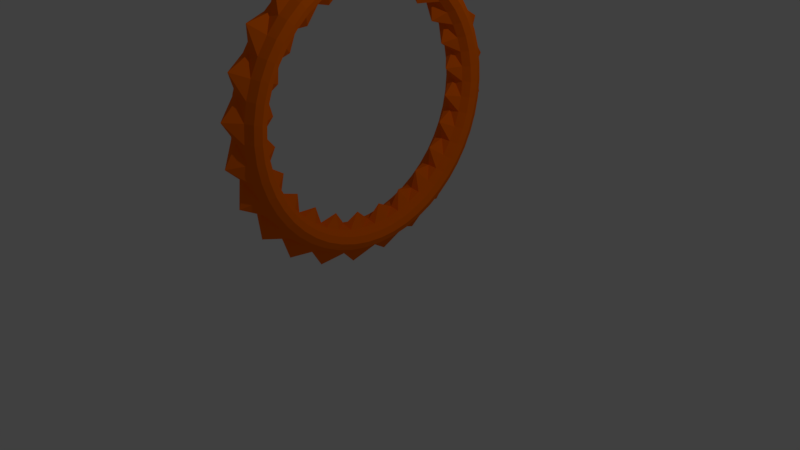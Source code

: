 # Source: Flaming_Hoop.blend  (saved by Blender 2.79.0; exported with 4.5.12 LTS)
import bpy
from mathutils import Matrix  # noqa: F401  (used for matrix-valued properties, if any)

bpy.ops.wm.read_factory_settings(use_empty=True)
scene = bpy.context.scene
scene.name = 'Scene'

# ---- collections
col_collection_1 = bpy.data.collections.new('Collection 1'); scene.collection.children.link(col_collection_1)

# ---- materials (node trees are filled in below, after node groups)
mat_flaming_hoop = bpy.data.materials.new('Flaming Hoop')
mat_flaming_hoop.alpha_threshold = 0.0
mat_flaming_hoop.use_transparent_shadow = False
mat_flaming_hoop.diffuse_color = (1.0, 0.1618, 0.0, 1.0)
mat_flaming_hoop.roughness = 0.5
mat_flaming_hoop.line_color = (0.0, 0.0, 0.0, 1.0)

# ---- material node trees

# ---- world
world_world = bpy.data.worlds.new('World'); scene.world = world_world
world_world.color = (0.05088, 0.05088, 0.05088)
world_world.use_sun_shadow = False
world_world.sun_shadow_jitter_overblur = 0.0
world_world.cycles.sampling_method = 'MANUAL'

# ---- cameras
cam_camera = bpy.data.cameras.new('Camera')
cam_camera.clip_end = 100.0
cam_camera.lens = 35.0
cam_camera.sensor_width = 32.0
cam_camera.sensor_height = 18.0
cam_camera.ortho_scale = 7.314
cam_camera.dof.focus_distance = 0.0
cam_camera.dof.aperture_fstop = 128.0

# ---- lights
light_lamp = bpy.data.lights.new('Lamp', 'POINT')
light_lamp.transmission_factor = 0.0
light_lamp.cutoff_distance = 30.0
light_lamp.energy = 100.0
light_lamp.shadow_buffer_clip_start = 1.001
light_lamp.shadow_soft_size = 0.1
light_lamp.shadow_maximum_resolution = 0.006
light_lamp.use_absolute_resolution = True

# ---- meshes
me_torus = bpy.data.meshes.new('Torus')
me_torus.from_pydata([(1.51e-07, 0.0, -1.834), (0.125, 0.0, -1.812), (0.2165, 0.0, -1.751), (0.25, 0.0, -1.667), (0.2165, 0.0, -1.584), (0.125, 0.0, -1.523), (1.235e-07, 0.0, -1.5), (-0.125, 0.0, -1.523), (-0.2165, 0.0, -1.584), (-0.25, 0.0, -1.667), (-0.2165, 0.0, -1.751), (-0.125, 0.0, -1.812), (1.647e-07, 0.2633, -2.0), (0.125, 0.2365, -1.796), (0.2165, 0.2285, -1.736), (0.25, 0.2176, -1.653), (0.2165, 0.2067, -1.57), (0.125, 0.1988, -1.51), (1.102e-07, 0.1763, -1.339), (-0.125, 0.1988, -1.51), (-0.2165, 0.2067, -1.57), (-0.25, 0.2176, -1.653), (-0.2165, 0.2285, -1.736), (-0.125, 0.2365, -1.796), (1.459e-07, 0.4746, -1.771), (0.125, 0.4689, -1.75), (0.2165, 0.4531, -1.691), (0.25, 0.4315, -1.61), (0.2165, 0.4099, -1.53), (0.125, 0.3941, -1.471), (1.193e-07, 0.3883, -1.449), (-0.125, 0.3941, -1.471), (-0.2165, 0.4099, -1.53), (-0.25, 0.4315, -1.61), (-0.2165, 0.4531, -1.691), (-0.125, 0.4689, -1.75), (1.535e-07, 0.772, -1.864), (0.125, 0.6932, -1.674), (0.2165, 0.6699, -1.617), (0.25, 0.638, -1.54), (0.2165, 0.6061, -1.463), (0.125, 0.5827, -1.407), (1.027e-07, 0.5168, -1.248), (-0.125, 0.5827, -1.407), (-0.2165, 0.6061, -1.463), (-0.25, 0.638, -1.54), (-0.2165, 0.6699, -1.617), (-0.125, 0.6932, -1.674), (1.308e-07, 0.9169, -1.588), (0.125, 0.9058, -1.569), (0.2165, 0.8753, -1.516), (0.25, 0.8336, -1.444), (0.2165, 0.7919, -1.372), (0.125, 0.7614, -1.319), (1.07e-07, 0.7502, -1.299), (-0.125, 0.7614, -1.319), (-0.2165, 0.7919, -1.372), (-0.25, 0.8336, -1.444), (-0.2165, 0.8753, -1.516), (-0.125, 0.9058, -1.569), (1.318e-07, 1.228, -1.6), (0.125, 1.103, -1.437), (0.2165, 1.066, -1.389), (0.25, 1.015, -1.323), (0.2165, 0.9642, -1.257), (0.125, 0.927, -1.208), (8.821e-08, 0.8221, -1.071), (-0.125, 0.927, -1.208), (-0.2165, 0.9642, -1.257), (-0.25, 1.015, -1.323), (-0.2165, 1.066, -1.389), (-0.125, 1.103, -1.437), (1.068e-07, 1.297, -1.297), (0.125, 1.281, -1.281), (0.2165, 1.238, -1.238), (0.25, 1.179, -1.179), (0.2165, 1.12, -1.12), (0.125, 1.077, -1.077), (8.736e-08, 1.061, -1.061), (-0.125, 1.077, -1.077), (-0.2165, 1.12, -1.12), (-0.25, 1.179, -1.179), (-0.2165, 1.238, -1.238), (-0.125, 1.281, -1.281), (1.011e-07, 1.6, -1.228), (0.125, 1.437, -1.103), (0.2165, 1.389, -1.066), (0.25, 1.323, -1.015), (0.2165, 1.257, -0.9642), (0.125, 1.208, -0.927), (6.769e-08, 1.071, -0.8221), (-0.125, 1.208, -0.927), (-0.2165, 1.257, -0.9642), (-0.25, 1.323, -1.015), (-0.2165, 1.389, -1.066), (-0.125, 1.437, -1.103), (7.55e-08, 1.588, -0.9169), (0.125, 1.569, -0.9058), (0.2165, 1.516, -0.8753), (0.25, 1.444, -0.8336), (0.2165, 1.372, -0.7919), (0.125, 1.319, -0.7614), (6.177e-08, 1.299, -0.7502), (-0.125, 1.319, -0.7614), (-0.2165, 1.372, -0.7919), (-0.25, 1.444, -0.8336), (-0.2165, 1.516, -0.8753), (-0.125, 1.569, -0.9058), (6.356e-08, 1.864, -0.772), (0.125, 1.674, -0.6932), (0.2165, 1.617, -0.6699), (0.25, 1.54, -0.638), (0.2165, 1.463, -0.6061), (0.125, 1.407, -0.5827), (4.255e-08, 1.248, -0.5168), (-0.125, 1.407, -0.5827), (-0.2165, 1.463, -0.6061), (-0.25, 1.54, -0.638), (-0.2165, 1.617, -0.6699), (-0.125, 1.674, -0.6932), (3.908e-08, 1.771, -0.4746), (0.125, 1.75, -0.4689), (0.2165, 1.691, -0.4531), (0.25, 1.61, -0.4315), (0.2165, 1.53, -0.4099), (0.125, 1.471, -0.3941), (3.198e-08, 1.449, -0.3883), (-0.125, 1.471, -0.3941), (-0.2165, 1.53, -0.4099), (-0.25, 1.61, -0.4315), (-0.2165, 1.691, -0.4531), (-0.125, 1.75, -0.4689), (2.168e-08, 2.0, -0.2633), (0.125, 1.796, -0.2365), (0.2165, 1.736, -0.2285), (0.25, 1.653, -0.2176), (0.2165, 1.57, -0.2067), (0.125, 1.51, -0.1988), (1.451e-08, 1.339, -0.1763), (-0.125, 1.51, -0.1988), (-0.2165, 1.57, -0.2067), (-0.25, 1.653, -0.2176), (-0.2165, 1.736, -0.2285), (-0.125, 1.796, -0.2365), (1.14e-14, 1.834, -1.385e-07), (0.125, 1.812, -1.281e-07), (0.2165, 1.751, -1.172e-07), (0.25, 1.667, -1.086e-07), (0.2165, 1.584, -1.046e-07), (0.125, 1.523, -1.063e-07), (9.358e-15, 1.5, -1.133e-07), (-0.125, 1.523, -1.236e-07), (-0.2165, 1.584, -1.346e-07), (-0.25, 1.667, -1.432e-07), (-0.2165, 1.751, -1.471e-07), (-0.125, 1.812, -1.454e-07), (-2.168e-08, 2.0, 0.2633), (0.125, 1.796, 0.2365), (0.2165, 1.736, 0.2285), (0.25, 1.653, 0.2176), (0.2165, 1.57, 0.2067), (0.125, 1.51, 0.1988), (-1.451e-08, 1.339, 0.1763), (-0.125, 1.51, 0.1988), (-0.2165, 1.57, 0.2067), (-0.25, 1.653, 0.2176), (-0.2165, 1.736, 0.2285), (-0.125, 1.796, 0.2365), (-3.908e-08, 1.771, 0.4746), (0.125, 1.75, 0.4689), (0.2165, 1.691, 0.4531), (0.25, 1.61, 0.4315), (0.2165, 1.53, 0.4099), (0.125, 1.471, 0.3941), (-3.197e-08, 1.449, 0.3883), (-0.125, 1.471, 0.3941), (-0.2165, 1.53, 0.4099), (-0.25, 1.61, 0.4315), (-0.2165, 1.691, 0.4531), (-0.125, 1.75, 0.4689), (-6.356e-08, 1.864, 0.772), (0.125, 1.674, 0.6932), (0.2165, 1.617, 0.6699), (0.25, 1.54, 0.638), (0.2165, 1.463, 0.6061), (0.125, 1.407, 0.5827), (-4.255e-08, 1.248, 0.5168), (-0.125, 1.407, 0.5827), (-0.2165, 1.463, 0.6061), (-0.25, 1.54, 0.638), (-0.2165, 1.617, 0.6699), (-0.125, 1.674, 0.6932), (-7.55e-08, 1.588, 0.9169), (0.125, 1.569, 0.9058), (0.2165, 1.516, 0.8753), (0.25, 1.444, 0.8336), (0.2165, 1.372, 0.7919), (0.125, 1.319, 0.7614), (-6.177e-08, 1.299, 0.7502), (-0.125, 1.319, 0.7614), (-0.2165, 1.372, 0.7919), (-0.25, 1.444, 0.8336), (-0.2165, 1.516, 0.8753), (-0.125, 1.569, 0.9058), (-1.011e-07, 1.6, 1.228), (0.125, 1.437, 1.103), (0.2165, 1.389, 1.066), (0.25, 1.323, 1.015), (0.2165, 1.257, 0.9642), (0.125, 1.208, 0.927), (-6.769e-08, 1.071, 0.8221), (-0.125, 1.208, 0.927), (-0.2165, 1.257, 0.9642), (-0.25, 1.323, 1.015), (-0.2165, 1.389, 1.066), (-0.125, 1.437, 1.103), (-1.068e-07, 1.297, 1.297), (0.125, 1.281, 1.281), (0.2165, 1.238, 1.238), (0.25, 1.179, 1.179), (0.2165, 1.12, 1.12), (0.125, 1.077, 1.077), (-8.736e-08, 1.061, 1.061), (-0.125, 1.077, 1.077), (-0.2165, 1.12, 1.12), (-0.25, 1.179, 1.179), (-0.2165, 1.238, 1.238), (-0.125, 1.281, 1.281), (-1.318e-07, 1.228, 1.6), (0.125, 1.103, 1.437), (0.2165, 1.066, 1.389), (0.25, 1.015, 1.323), (0.2165, 0.9642, 1.257), (0.125, 0.927, 1.208), (-8.821e-08, 0.8221, 1.071), (-0.125, 0.927, 1.208), (-0.2165, 0.9642, 1.257), (-0.25, 1.015, 1.323), (-0.2165, 1.066, 1.389), (-0.125, 1.103, 1.437), (-1.308e-07, 0.9169, 1.588), (0.125, 0.9058, 1.569), (0.2165, 0.8753, 1.516), (0.25, 0.8336, 1.444), (0.2165, 0.7919, 1.372), (0.125, 0.7614, 1.319), (-1.07e-07, 0.7502, 1.299), (-0.125, 0.7614, 1.319), (-0.2165, 0.7919, 1.372), (-0.25, 0.8336, 1.444), (-0.2165, 0.8753, 1.516), (-0.125, 0.9058, 1.569), (-1.535e-07, 0.772, 1.864), (0.125, 0.6932, 1.674), (0.2165, 0.6699, 1.617), (0.25, 0.638, 1.54), (0.2165, 0.6061, 1.463), (0.125, 0.5827, 1.407), (-1.027e-07, 0.5168, 1.248), (-0.125, 0.5827, 1.407), (-0.2165, 0.6061, 1.463), (-0.25, 0.638, 1.54), (-0.2165, 0.6699, 1.617), (-0.125, 0.6932, 1.674), (-1.459e-07, 0.4746, 1.771), (0.125, 0.4689, 1.75), (0.2165, 0.4531, 1.691), (0.25, 0.4315, 1.61), (0.2165, 0.4099, 1.53), (0.125, 0.3941, 1.471), (-1.193e-07, 0.3883, 1.449), (-0.125, 0.3941, 1.471), (-0.2165, 0.4099, 1.53), (-0.25, 0.4315, 1.61), (-0.2165, 0.4531, 1.691), (-0.125, 0.4689, 1.75), (-1.647e-07, 0.2633, 2.0), (0.125, 0.2365, 1.796), (0.2165, 0.2285, 1.736), (0.25, 0.2176, 1.653), (0.2165, 0.2067, 1.57), (0.125, 0.1988, 1.51), (-1.102e-07, 0.1763, 1.339), (-0.125, 0.1988, 1.51), (-0.2165, 0.2067, 1.57), (-0.25, 0.2176, 1.653), (-0.2165, 0.2285, 1.736), (-0.125, 0.2365, 1.796), (-1.51e-07, 1.603e-07, 1.834), (0.125, 1.584e-07, 1.812), (0.2165, 1.53e-07, 1.751), (0.25, 1.457e-07, 1.667), (0.2165, 1.385e-07, 1.584), (0.125, 1.331e-07, 1.523), (-1.235e-07, 1.312e-07, 1.5), (-0.125, 1.331e-07, 1.523), (-0.2165, 1.385e-07, 1.584), (-0.25, 1.457e-07, 1.667), (-0.2165, 1.53e-07, 1.751), (-0.125, 1.584e-07, 1.812), (-1.647e-07, -0.2633, 2.0), (0.125, -0.2365, 1.796), (0.2165, -0.2285, 1.736), (0.25, -0.2176, 1.653), (0.2165, -0.2067, 1.57), (0.125, -0.1988, 1.51), (-1.102e-07, -0.1763, 1.339), (-0.125, -0.1988, 1.51), (-0.2165, -0.2067, 1.57), (-0.25, -0.2176, 1.653), (-0.2165, -0.2285, 1.736), (-0.125, -0.2365, 1.796), (-1.459e-07, -0.4746, 1.771), (0.125, -0.4689, 1.75), (0.2165, -0.4531, 1.691), (0.25, -0.4315, 1.61), (0.2165, -0.4099, 1.53), (0.125, -0.3941, 1.471), (-1.193e-07, -0.3883, 1.449), (-0.125, -0.3941, 1.471), (-0.2165, -0.4099, 1.53), (-0.25, -0.4315, 1.61), (-0.2165, -0.4531, 1.691), (-0.125, -0.4689, 1.75), (-1.535e-07, -0.772, 1.864), (0.125, -0.6932, 1.674), (0.2165, -0.6699, 1.617), (0.25, -0.638, 1.54), (0.2165, -0.6061, 1.463), (0.125, -0.5827, 1.407), (-1.027e-07, -0.5168, 1.248), (-0.125, -0.5827, 1.407), (-0.2165, -0.6061, 1.463), (-0.25, -0.638, 1.54), (-0.2165, -0.6699, 1.617), (-0.125, -0.6932, 1.674), (-1.308e-07, -0.9169, 1.588), (0.125, -0.9058, 1.569), (0.2165, -0.8753, 1.516), (0.25, -0.8336, 1.444), (0.2165, -0.7919, 1.372), (0.125, -0.7614, 1.319), (-1.07e-07, -0.7502, 1.299), (-0.125, -0.7614, 1.319), (-0.2165, -0.7919, 1.372), (-0.25, -0.8336, 1.444), (-0.2165, -0.8753, 1.516), (-0.125, -0.9058, 1.569), (-1.318e-07, -1.228, 1.6), (0.125, -1.103, 1.437), (0.2165, -1.066, 1.389), (0.25, -1.015, 1.323), (0.2165, -0.9642, 1.257), (0.125, -0.927, 1.208), (-8.821e-08, -0.8221, 1.071), (-0.125, -0.927, 1.208), (-0.2165, -0.9642, 1.257), (-0.25, -1.015, 1.323), (-0.2165, -1.066, 1.389), (-0.125, -1.103, 1.437), (-1.068e-07, -1.297, 1.297), (0.125, -1.281, 1.281), (0.2165, -1.238, 1.238), (0.25, -1.179, 1.179), (0.2165, -1.12, 1.12), (0.125, -1.077, 1.077), (-8.736e-08, -1.061, 1.061), (-0.125, -1.077, 1.077), (-0.2165, -1.12, 1.12), (-0.25, -1.179, 1.179), (-0.2165, -1.238, 1.238), (-0.125, -1.281, 1.281), (-1.011e-07, -1.6, 1.228), (0.125, -1.437, 1.103), (0.2165, -1.389, 1.066), (0.25, -1.323, 1.015), (0.2165, -1.257, 0.9642), (0.125, -1.208, 0.927), (-6.769e-08, -1.071, 0.8221), (-0.125, -1.208, 0.927), (-0.2165, -1.257, 0.9642), (-0.25, -1.323, 1.015), (-0.2165, -1.389, 1.066), (-0.125, -1.437, 1.103), (-7.55e-08, -1.588, 0.9169), (0.125, -1.569, 0.9058), (0.2165, -1.516, 0.8753), (0.25, -1.444, 0.8336), (0.2165, -1.372, 0.7919), (0.125, -1.319, 0.7614), (-6.177e-08, -1.299, 0.7502), (-0.125, -1.319, 0.7614), (-0.2165, -1.372, 0.7919), (-0.25, -1.444, 0.8336), (-0.2165, -1.516, 0.8753), (-0.125, -1.569, 0.9058), (-6.356e-08, -1.864, 0.772), (0.125, -1.674, 0.6932), (0.2165, -1.617, 0.6699), (0.25, -1.54, 0.638), (0.2165, -1.463, 0.6061), (0.125, -1.407, 0.5827), (-4.255e-08, -1.248, 0.5168), (-0.125, -1.407, 0.5827), (-0.2165, -1.463, 0.6061), (-0.25, -1.54, 0.638), (-0.2165, -1.617, 0.6699), (-0.125, -1.674, 0.6932), (-3.908e-08, -1.771, 0.4746), (0.125, -1.75, 0.4689), (0.2165, -1.691, 0.4531), (0.25, -1.61, 0.4315), (0.2165, -1.53, 0.4099), (0.125, -1.471, 0.3941), (-3.198e-08, -1.449, 0.3883), (-0.125, -1.471, 0.3941), (-0.2165, -1.53, 0.4099), (-0.25, -1.61, 0.4315), (-0.2165, -1.691, 0.4531), (-0.125, -1.75, 0.4689), (-2.168e-08, -2.0, 0.2633), (0.125, -1.796, 0.2365), (0.2165, -1.736, 0.2285), (0.25, -1.653, 0.2176), (0.2165, -1.57, 0.2067), (0.125, -1.51, 0.1988), (-1.451e-08, -1.339, 0.1763), (-0.125, -1.51, 0.1988), (-0.2165, -1.57, 0.2067), (-0.25, -1.653, 0.2176), (-0.2165, -1.736, 0.2285), (-0.125, -1.796, 0.2365), (1.14e-14, -1.834, -1.385e-07), (0.125, -1.812, -1.281e-07), (0.2165, -1.751, -1.172e-07), (0.25, -1.667, -1.086e-07), (0.2165, -1.584, -1.046e-07), (0.125, -1.523, -1.063e-07), (9.358e-15, -1.5, -1.133e-07), (-0.125, -1.523, -1.236e-07), (-0.2165, -1.584, -1.346e-07), (-0.25, -1.667, -1.432e-07), (-0.2165, -1.751, -1.471e-07), (-0.125, -1.812, -1.454e-07), (2.168e-08, -2.0, -0.2633), (0.125, -1.796, -0.2365), (0.2165, -1.736, -0.2285), (0.25, -1.653, -0.2176), (0.2165, -1.57, -0.2067), (0.125, -1.51, -0.1988), (1.451e-08, -1.339, -0.1763), (-0.125, -1.51, -0.1988), (-0.2165, -1.57, -0.2067), (-0.25, -1.653, -0.2176), (-0.2165, -1.736, -0.2285), (-0.125, -1.796, -0.2365), (3.908e-08, -1.771, -0.4746), (0.125, -1.75, -0.4689), (0.2165, -1.691, -0.4531), (0.25, -1.61, -0.4315), (0.2165, -1.53, -0.4099), (0.125, -1.471, -0.3941), (3.197e-08, -1.449, -0.3883), (-0.125, -1.471, -0.3941), (-0.2165, -1.53, -0.4099), (-0.25, -1.61, -0.4315), (-0.2165, -1.691, -0.4531), (-0.125, -1.75, -0.4689), (6.356e-08, -1.864, -0.772), (0.125, -1.674, -0.6932), (0.2165, -1.617, -0.6699), (0.25, -1.54, -0.638), (0.2165, -1.463, -0.6061), (0.125, -1.407, -0.5827), (4.255e-08, -1.248, -0.5168), (-0.125, -1.407, -0.5827), (-0.2165, -1.463, -0.6061), (-0.25, -1.54, -0.638), (-0.2165, -1.617, -0.6699), (-0.125, -1.674, -0.6932), (7.55e-08, -1.588, -0.9169), (0.125, -1.569, -0.9058), (0.2165, -1.516, -0.8753), (0.25, -1.444, -0.8336), (0.2165, -1.372, -0.7919), (0.125, -1.319, -0.7614), (6.177e-08, -1.299, -0.7502), (-0.125, -1.319, -0.7614), (-0.2165, -1.372, -0.7919), (-0.25, -1.444, -0.8336), (-0.2165, -1.516, -0.8753), (-0.125, -1.569, -0.9058), (1.011e-07, -1.6, -1.228), (0.125, -1.437, -1.103), (0.2165, -1.389, -1.066), (0.25, -1.323, -1.015), (0.2165, -1.257, -0.9642), (0.125, -1.208, -0.927), (6.769e-08, -1.071, -0.8221), (-0.125, -1.208, -0.927), (-0.2165, -1.257, -0.9642), (-0.25, -1.323, -1.015), (-0.2165, -1.389, -1.066), (-0.125, -1.437, -1.103), (1.068e-07, -1.297, -1.297), (0.125, -1.281, -1.281), (0.2165, -1.238, -1.238), (0.25, -1.179, -1.179), (0.2165, -1.12, -1.12), (0.125, -1.077, -1.077), (8.736e-08, -1.061, -1.061), (-0.125, -1.077, -1.077), (-0.2165, -1.12, -1.12), (-0.25, -1.179, -1.179), (-0.2165, -1.238, -1.238), (-0.125, -1.281, -1.281), (1.318e-07, -1.228, -1.6), (0.125, -1.103, -1.437), (0.2165, -1.066, -1.389), (0.25, -1.015, -1.323), (0.2165, -0.9642, -1.257), (0.125, -0.927, -1.208), (8.821e-08, -0.8221, -1.071), (-0.125, -0.927, -1.208), (-0.2165, -0.9642, -1.257), (-0.25, -1.015, -1.323), (-0.2165, -1.066, -1.389), (-0.125, -1.103, -1.437), (1.308e-07, -0.9169, -1.588), (0.125, -0.9058, -1.569), (0.2165, -0.8753, -1.516), (0.25, -0.8336, -1.444), (0.2165, -0.7919, -1.372), (0.125, -0.7614, -1.319), (1.07e-07, -0.7502, -1.299), (-0.125, -0.7614, -1.319), (-0.2165, -0.7919, -1.372), (-0.25, -0.8336, -1.444), (-0.2165, -0.8753, -1.516), (-0.125, -0.9058, -1.569), (1.535e-07, -0.772, -1.864), (0.125, -0.6932, -1.674), (0.2165, -0.6699, -1.617), (0.25, -0.638, -1.54), (0.2165, -0.6061, -1.463), (0.125, -0.5827, -1.407), (1.027e-07, -0.5168, -1.248), (-0.125, -0.5827, -1.407), (-0.2165, -0.6061, -1.463), (-0.25, -0.638, -1.54), (-0.2165, -0.6699, -1.617), (-0.125, -0.6932, -1.674), (1.459e-07, -0.4746, -1.771), (0.125, -0.4689, -1.75), (0.2165, -0.4531, -1.691), (0.25, -0.4315, -1.61), (0.2165, -0.4099, -1.53), (0.125, -0.3941, -1.471), (1.193e-07, -0.3883, -1.449), (-0.125, -0.3941, -1.471), (-0.2165, -0.4099, -1.53), (-0.25, -0.4315, -1.61), (-0.2165, -0.4531, -1.691), (-0.125, -0.4689, -1.75), (1.647e-07, -0.2633, -2.0), (0.125, -0.2365, -1.796), (0.2165, -0.2285, -1.736), (0.25, -0.2176, -1.653), (0.2165, -0.2067, -1.57), (0.125, -0.1988, -1.51), (1.102e-07, -0.1763, -1.339), (-0.125, -0.1988, -1.51), (-0.2165, -0.2067, -1.57), (-0.25, -0.2176, -1.653), (-0.2165, -0.2285, -1.736), (-0.125, -0.2365, -1.796)], [], [(0, 12, 13, 1), (1, 13, 14, 2), (2, 14, 15, 3), (3, 15, 16, 4), (4, 16, 17, 5), (5, 17, 18, 6), (6, 18, 19, 7), (7, 19, 20, 8), (8, 20, 21, 9), (9, 21, 22, 10), (10, 22, 23, 11), (11, 23, 12, 0), (12, 24, 25, 13), (13, 25, 26, 14), (14, 26, 27, 15), (15, 27, 28, 16), (16, 28, 29, 17), (17, 29, 30, 18), (18, 30, 31, 19), (19, 31, 32, 20), (20, 32, 33, 21), (21, 33, 34, 22), (22, 34, 35, 23), (23, 35, 24, 12), (24, 36, 37, 25), (25, 37, 38, 26), (26, 38, 39, 27), (27, 39, 40, 28), (28, 40, 41, 29), (29, 41, 42, 30), (30, 42, 43, 31), (31, 43, 44, 32), (32, 44, 45, 33), (33, 45, 46, 34), (34, 46, 47, 35), (35, 47, 36, 24), (36, 48, 49, 37), (37, 49, 50, 38), (38, 50, 51, 39), (39, 51, 52, 40), (40, 52, 53, 41), (41, 53, 54, 42), (42, 54, 55, 43), (43, 55, 56, 44), (44, 56, 57, 45), (45, 57, 58, 46), (46, 58, 59, 47), (47, 59, 48, 36), (48, 60, 61, 49), (49, 61, 62, 50), (50, 62, 63, 51), (51, 63, 64, 52), (52, 64, 65, 53), (53, 65, 66, 54), (54, 66, 67, 55), (55, 67, 68, 56), (56, 68, 69, 57), (57, 69, 70, 58), (58, 70, 71, 59), (59, 71, 60, 48), (60, 72, 73, 61), (61, 73, 74, 62), (62, 74, 75, 63), (63, 75, 76, 64), (64, 76, 77, 65), (65, 77, 78, 66), (66, 78, 79, 67), (67, 79, 80, 68), (68, 80, 81, 69), (69, 81, 82, 70), (70, 82, 83, 71), (71, 83, 72, 60), (72, 84, 85, 73), (73, 85, 86, 74), (74, 86, 87, 75), (75, 87, 88, 76), (76, 88, 89, 77), (77, 89, 90, 78), (78, 90, 91, 79), (79, 91, 92, 80), (80, 92, 93, 81), (81, 93, 94, 82), (82, 94, 95, 83), (83, 95, 84, 72), (84, 96, 97, 85), (85, 97, 98, 86), (86, 98, 99, 87), (87, 99, 100, 88), (88, 100, 101, 89), (89, 101, 102, 90), (90, 102, 103, 91), (91, 103, 104, 92), (92, 104, 105, 93), (93, 105, 106, 94), (94, 106, 107, 95), (95, 107, 96, 84), (96, 108, 109, 97), (97, 109, 110, 98), (98, 110, 111, 99), (99, 111, 112, 100), (100, 112, 113, 101), (101, 113, 114, 102), (102, 114, 115, 103), (103, 115, 116, 104), (104, 116, 117, 105), (105, 117, 118, 106), (106, 118, 119, 107), (107, 119, 108, 96), (108, 120, 121, 109), (109, 121, 122, 110), (110, 122, 123, 111), (111, 123, 124, 112), (112, 124, 125, 113), (113, 125, 126, 114), (114, 126, 127, 115), (115, 127, 128, 116), (116, 128, 129, 117), (117, 129, 130, 118), (118, 130, 131, 119), (119, 131, 120, 108), (120, 132, 133, 121), (121, 133, 134, 122), (122, 134, 135, 123), (123, 135, 136, 124), (124, 136, 137, 125), (125, 137, 138, 126), (126, 138, 139, 127), (127, 139, 140, 128), (128, 140, 141, 129), (129, 141, 142, 130), (130, 142, 143, 131), (131, 143, 132, 120), (132, 144, 145, 133), (133, 145, 146, 134), (134, 146, 147, 135), (135, 147, 148, 136), (136, 148, 149, 137), (137, 149, 150, 138), (138, 150, 151, 139), (139, 151, 152, 140), (140, 152, 153, 141), (141, 153, 154, 142), (142, 154, 155, 143), (143, 155, 144, 132), (144, 156, 157, 145), (145, 157, 158, 146), (146, 158, 159, 147), (147, 159, 160, 148), (148, 160, 161, 149), (149, 161, 162, 150), (150, 162, 163, 151), (151, 163, 164, 152), (152, 164, 165, 153), (153, 165, 166, 154), (154, 166, 167, 155), (155, 167, 156, 144), (156, 168, 169, 157), (157, 169, 170, 158), (158, 170, 171, 159), (159, 171, 172, 160), (160, 172, 173, 161), (161, 173, 174, 162), (162, 174, 175, 163), (163, 175, 176, 164), (164, 176, 177, 165), (165, 177, 178, 166), (166, 178, 179, 167), (167, 179, 168, 156), (168, 180, 181, 169), (169, 181, 182, 170), (170, 182, 183, 171), (171, 183, 184, 172), (172, 184, 185, 173), (173, 185, 186, 174), (174, 186, 187, 175), (175, 187, 188, 176), (176, 188, 189, 177), (177, 189, 190, 178), (178, 190, 191, 179), (179, 191, 180, 168), (180, 192, 193, 181), (181, 193, 194, 182), (182, 194, 195, 183), (183, 195, 196, 184), (184, 196, 197, 185), (185, 197, 198, 186), (186, 198, 199, 187), (187, 199, 200, 188), (188, 200, 201, 189), (189, 201, 202, 190), (190, 202, 203, 191), (191, 203, 192, 180), (192, 204, 205, 193), (193, 205, 206, 194), (194, 206, 207, 195), (195, 207, 208, 196), (196, 208, 209, 197), (197, 209, 210, 198), (198, 210, 211, 199), (199, 211, 212, 200), (200, 212, 213, 201), (201, 213, 214, 202), (202, 214, 215, 203), (203, 215, 204, 192), (204, 216, 217, 205), (205, 217, 218, 206), (206, 218, 219, 207), (207, 219, 220, 208), (208, 220, 221, 209), (209, 221, 222, 210), (210, 222, 223, 211), (211, 223, 224, 212), (212, 224, 225, 213), (213, 225, 226, 214), (214, 226, 227, 215), (215, 227, 216, 204), (216, 228, 229, 217), (217, 229, 230, 218), (218, 230, 231, 219), (219, 231, 232, 220), (220, 232, 233, 221), (221, 233, 234, 222), (222, 234, 235, 223), (223, 235, 236, 224), (224, 236, 237, 225), (225, 237, 238, 226), (226, 238, 239, 227), (227, 239, 228, 216), (228, 240, 241, 229), (229, 241, 242, 230), (230, 242, 243, 231), (231, 243, 244, 232), (232, 244, 245, 233), (233, 245, 246, 234), (234, 246, 247, 235), (235, 247, 248, 236), (236, 248, 249, 237), (237, 249, 250, 238), (238, 250, 251, 239), (239, 251, 240, 228), (240, 252, 253, 241), (241, 253, 254, 242), (242, 254, 255, 243), (243, 255, 256, 244), (244, 256, 257, 245), (245, 257, 258, 246), (246, 258, 259, 247), (247, 259, 260, 248), (248, 260, 261, 249), (249, 261, 262, 250), (250, 262, 263, 251), (251, 263, 252, 240), (252, 264, 265, 253), (253, 265, 266, 254), (254, 266, 267, 255), (255, 267, 268, 256), (256, 268, 269, 257), (257, 269, 270, 258), (258, 270, 271, 259), (259, 271, 272, 260), (260, 272, 273, 261), (261, 273, 274, 262), (262, 274, 275, 263), (263, 275, 264, 252), (264, 276, 277, 265), (265, 277, 278, 266), (266, 278, 279, 267), (267, 279, 280, 268), (268, 280, 281, 269), (269, 281, 282, 270), (270, 282, 283, 271), (271, 283, 284, 272), (272, 284, 285, 273), (273, 285, 286, 274), (274, 286, 287, 275), (275, 287, 276, 264), (276, 288, 289, 277), (277, 289, 290, 278), (278, 290, 291, 279), (279, 291, 292, 280), (280, 292, 293, 281), (281, 293, 294, 282), (282, 294, 295, 283), (283, 295, 296, 284), (284, 296, 297, 285), (285, 297, 298, 286), (286, 298, 299, 287), (287, 299, 288, 276), (288, 300, 301, 289), (289, 301, 302, 290), (290, 302, 303, 291), (291, 303, 304, 292), (292, 304, 305, 293), (293, 305, 306, 294), (294, 306, 307, 295), (295, 307, 308, 296), (296, 308, 309, 297), (297, 309, 310, 298), (298, 310, 311, 299), (299, 311, 300, 288), (300, 312, 313, 301), (301, 313, 314, 302), (302, 314, 315, 303), (303, 315, 316, 304), (304, 316, 317, 305), (305, 317, 318, 306), (306, 318, 319, 307), (307, 319, 320, 308), (308, 320, 321, 309), (309, 321, 322, 310), (310, 322, 323, 311), (311, 323, 312, 300), (312, 324, 325, 313), (313, 325, 326, 314), (314, 326, 327, 315), (315, 327, 328, 316), (316, 328, 329, 317), (317, 329, 330, 318), (318, 330, 331, 319), (319, 331, 332, 320), (320, 332, 333, 321), (321, 333, 334, 322), (322, 334, 335, 323), (323, 335, 324, 312), (324, 336, 337, 325), (325, 337, 338, 326), (326, 338, 339, 327), (327, 339, 340, 328), (328, 340, 341, 329), (329, 341, 342, 330), (330, 342, 343, 331), (331, 343, 344, 332), (332, 344, 345, 333), (333, 345, 346, 334), (334, 346, 347, 335), (335, 347, 336, 324), (336, 348, 349, 337), (337, 349, 350, 338), (338, 350, 351, 339), (339, 351, 352, 340), (340, 352, 353, 341), (341, 353, 354, 342), (342, 354, 355, 343), (343, 355, 356, 344), (344, 356, 357, 345), (345, 357, 358, 346), (346, 358, 359, 347), (347, 359, 348, 336), (348, 360, 361, 349), (349, 361, 362, 350), (350, 362, 363, 351), (351, 363, 364, 352), (352, 364, 365, 353), (353, 365, 366, 354), (354, 366, 367, 355), (355, 367, 368, 356), (356, 368, 369, 357), (357, 369, 370, 358), (358, 370, 371, 359), (359, 371, 360, 348), (360, 372, 373, 361), (361, 373, 374, 362), (362, 374, 375, 363), (363, 375, 376, 364), (364, 376, 377, 365), (365, 377, 378, 366), (366, 378, 379, 367), (367, 379, 380, 368), (368, 380, 381, 369), (369, 381, 382, 370), (370, 382, 383, 371), (371, 383, 372, 360), (372, 384, 385, 373), (373, 385, 386, 374), (374, 386, 387, 375), (375, 387, 388, 376), (376, 388, 389, 377), (377, 389, 390, 378), (378, 390, 391, 379), (379, 391, 392, 380), (380, 392, 393, 381), (381, 393, 394, 382), (382, 394, 395, 383), (383, 395, 384, 372), (384, 396, 397, 385), (385, 397, 398, 386), (386, 398, 399, 387), (387, 399, 400, 388), (388, 400, 401, 389), (389, 401, 402, 390), (390, 402, 403, 391), (391, 403, 404, 392), (392, 404, 405, 393), (393, 405, 406, 394), (394, 406, 407, 395), (395, 407, 396, 384), (396, 408, 409, 397), (397, 409, 410, 398), (398, 410, 411, 399), (399, 411, 412, 400), (400, 412, 413, 401), (401, 413, 414, 402), (402, 414, 415, 403), (403, 415, 416, 404), (404, 416, 417, 405), (405, 417, 418, 406), (406, 418, 419, 407), (407, 419, 408, 396), (408, 420, 421, 409), (409, 421, 422, 410), (410, 422, 423, 411), (411, 423, 424, 412), (412, 424, 425, 413), (413, 425, 426, 414), (414, 426, 427, 415), (415, 427, 428, 416), (416, 428, 429, 417), (417, 429, 430, 418), (418, 430, 431, 419), (419, 431, 420, 408), (420, 432, 433, 421), (421, 433, 434, 422), (422, 434, 435, 423), (423, 435, 436, 424), (424, 436, 437, 425), (425, 437, 438, 426), (426, 438, 439, 427), (427, 439, 440, 428), (428, 440, 441, 429), (429, 441, 442, 430), (430, 442, 443, 431), (431, 443, 432, 420), (432, 444, 445, 433), (433, 445, 446, 434), (434, 446, 447, 435), (435, 447, 448, 436), (436, 448, 449, 437), (437, 449, 450, 438), (438, 450, 451, 439), (439, 451, 452, 440), (440, 452, 453, 441), (441, 453, 454, 442), (442, 454, 455, 443), (443, 455, 444, 432), (444, 456, 457, 445), (445, 457, 458, 446), (446, 458, 459, 447), (447, 459, 460, 448), (448, 460, 461, 449), (449, 461, 462, 450), (450, 462, 463, 451), (451, 463, 464, 452), (452, 464, 465, 453), (453, 465, 466, 454), (454, 466, 467, 455), (455, 467, 456, 444), (456, 468, 469, 457), (457, 469, 470, 458), (458, 470, 471, 459), (459, 471, 472, 460), (460, 472, 473, 461), (461, 473, 474, 462), (462, 474, 475, 463), (463, 475, 476, 464), (464, 476, 477, 465), (465, 477, 478, 466), (466, 478, 479, 467), (467, 479, 468, 456), (468, 480, 481, 469), (469, 481, 482, 470), (470, 482, 483, 471), (471, 483, 484, 472), (472, 484, 485, 473), (473, 485, 486, 474), (474, 486, 487, 475), (475, 487, 488, 476), (476, 488, 489, 477), (477, 489, 490, 478), (478, 490, 491, 479), (479, 491, 480, 468), (480, 492, 493, 481), (481, 493, 494, 482), (482, 494, 495, 483), (483, 495, 496, 484), (484, 496, 497, 485), (485, 497, 498, 486), (486, 498, 499, 487), (487, 499, 500, 488), (488, 500, 501, 489), (489, 501, 502, 490), (490, 502, 503, 491), (491, 503, 492, 480), (492, 504, 505, 493), (493, 505, 506, 494), (494, 506, 507, 495), (495, 507, 508, 496), (496, 508, 509, 497), (497, 509, 510, 498), (498, 510, 511, 499), (499, 511, 512, 500), (500, 512, 513, 501), (501, 513, 514, 502), (502, 514, 515, 503), (503, 515, 504, 492), (504, 516, 517, 505), (505, 517, 518, 506), (506, 518, 519, 507), (507, 519, 520, 508), (508, 520, 521, 509), (509, 521, 522, 510), (510, 522, 523, 511), (511, 523, 524, 512), (512, 524, 525, 513), (513, 525, 526, 514), (514, 526, 527, 515), (515, 527, 516, 504), (516, 528, 529, 517), (517, 529, 530, 518), (518, 530, 531, 519), (519, 531, 532, 520), (520, 532, 533, 521), (521, 533, 534, 522), (522, 534, 535, 523), (523, 535, 536, 524), (524, 536, 537, 525), (525, 537, 538, 526), (526, 538, 539, 527), (527, 539, 528, 516), (528, 540, 541, 529), (529, 541, 542, 530), (530, 542, 543, 531), (531, 543, 544, 532), (532, 544, 545, 533), (533, 545, 546, 534), (534, 546, 547, 535), (535, 547, 548, 536), (536, 548, 549, 537), (537, 549, 550, 538), (538, 550, 551, 539), (539, 551, 540, 528), (540, 552, 553, 541), (541, 553, 554, 542), (542, 554, 555, 543), (543, 555, 556, 544), (544, 556, 557, 545), (545, 557, 558, 546), (546, 558, 559, 547), (547, 559, 560, 548), (548, 560, 561, 549), (549, 561, 562, 550), (550, 562, 563, 551), (551, 563, 552, 540), (552, 564, 565, 553), (553, 565, 566, 554), (554, 566, 567, 555), (555, 567, 568, 556), (556, 568, 569, 557), (557, 569, 570, 558), (558, 570, 571, 559), (559, 571, 572, 560), (560, 572, 573, 561), (561, 573, 574, 562), (562, 574, 575, 563), (563, 575, 564, 552), (564, 0, 1, 565), (565, 1, 2, 566), (566, 2, 3, 567), (567, 3, 4, 568), (568, 4, 5, 569), (569, 5, 6, 570), (570, 6, 7, 571), (571, 7, 8, 572), (572, 8, 9, 573), (573, 9, 10, 574), (574, 10, 11, 575), (575, 11, 0, 564)])
me_torus.materials.append(mat_flaming_hoop)
me_torus.use_remesh_preserve_volume = False
me_torus.use_remesh_preserve_attributes = False
me_torus.use_mirror_vertex_groups = False
me_torus.update()

# ---- objects
ob_flaming_hoop = bpy.data.objects.new('Flaming Hoop', me_torus)
ob_lamp = bpy.data.objects.new('Lamp', light_lamp)
ob_camera = bpy.data.objects.new('Camera', cam_camera)

# ---- transforms, parenting, visibility, modifiers, constraints
ob_flaming_hoop.location = (0.0, 0.0, 2.0)
ob_flaming_hoop.rotation_euler = (25.13, 0.0, 0.0)
ob_flaming_hoop.lineart.crease_threshold = 0.0
ob_lamp.location = (4.076, 1.005, 5.904)
ob_lamp.rotation_euler = (0.6503, 0.05522, 1.866)
ob_lamp.lock_rotations_4d = False
ob_lamp.empty_display_type = 'ARROWS'
ob_lamp.color = (0.0, 0.0, 0.0, 0.0)
ob_lamp.lineart.crease_threshold = 0.0
ob_camera.location = (7.481, -6.508, 5.344)
ob_camera.rotation_euler = (1.109, 0.0, 0.8149)
ob_camera.lock_rotations_4d = False
ob_camera.empty_display_type = 'ARROWS'
ob_camera.color = (0.0, 0.0, 0.0, 0.0)
ob_camera.display_type = 'WIRE'
ob_camera.lineart.crease_threshold = 0.0

# ---- collection membership
col_collection_1.objects.link(ob_flaming_hoop)
col_collection_1.objects.link(ob_lamp)
col_collection_1.objects.link(ob_camera)

# ---- scene / render settings (as saved in the file)
scene.camera = ob_camera
scene.frame_start = 1; scene.frame_end = 51; scene.frame_set(50)
scene.render.engine = 'BLENDER_EEVEE_NEXT'
scene.render.resolution_percentage = 50
scene.render.dither_intensity = 0.0
scene.cycles.use_denoising = False
scene.cycles.samples = 128
scene.cycles.sampling_pattern = 'TABULATED_SOBOL'
scene.cycles.use_adaptive_sampling = False
scene.cycles.use_light_tree = False
scene.cycles.blur_glossy = 0.0
scene.cycles.sample_clamp_indirect = 0.0
scene.view_settings.view_transform = 'Standard'
bpy.context.view_layer.update()

